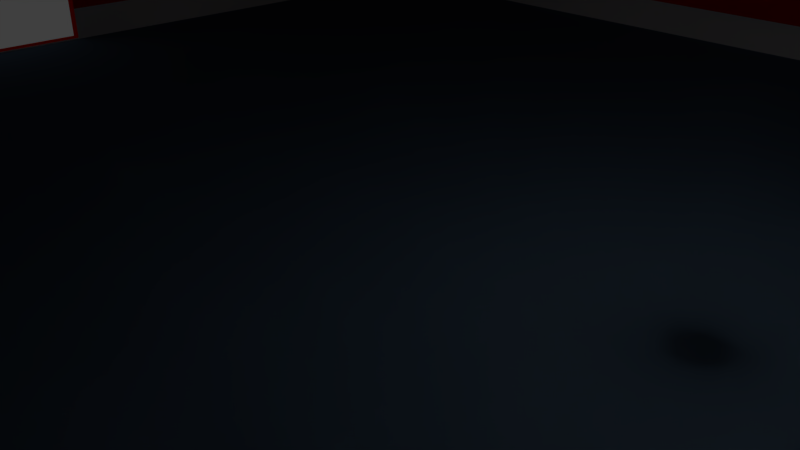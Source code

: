 # Source: 25mRoom_2_door_facing_each_other.blend  (saved by Blender 2.77.0; exported with 4.5.12 LTS)
import bpy
from mathutils import Matrix  # noqa: F401  (used for matrix-valued properties, if any)

bpy.ops.wm.read_factory_settings(use_empty=True)
scene = bpy.context.scene
scene.name = 'Scene'

# ---- collections
col_collection_1 = bpy.data.collections.new('Collection 1'); scene.collection.children.link(col_collection_1)

# ---- materials (node trees are filled in below, after node groups)
mat_material_001 = bpy.data.materials.new('Material.001')
mat_material_001.alpha_threshold = 0.0
mat_material_001.roughness = 0.5
mat_material_001.line_color = (0.0, 0.0, 0.0, 1.0)
mat_material = bpy.data.materials.new('Material')
mat_material.alpha_threshold = 0.0
mat_material.roughness = 0.5
mat_material.line_color = (0.0, 0.0, 0.0, 1.0)
mat_material_004 = bpy.data.materials.new('Material.004')
mat_material_004.alpha_threshold = 0.0
mat_material_004.roughness = 0.5
mat_material_003 = bpy.data.materials.new('Material.003')
mat_material_003.alpha_threshold = 0.0
mat_material_003.roughness = 0.5
mat_material_003.line_color = (0.0, 0.0, 0.0, 1.0)

# ---- material node trees
mat_material_001.use_nodes = True; mat_material_001.node_tree.nodes.clear()
_N = mat_material_001.node_tree.nodes; _L = mat_material_001.node_tree.links
n0 = _N.new('ShaderNodeOutputMaterial'); n0.name = 'Material Output'; n0.location = (300, 300)
n1 = _N.new('ShaderNodeBsdfDiffuse'); n1.name = 'Diffuse BSDF'; n1.location = (10, 300)
n1.inputs[0].default_value = (0.42, 0.42, 0.42, 1.0)
_L.new(n1.outputs[0], n0.inputs[0])
n0.is_active_output = True
mat_material.use_nodes = True; mat_material.node_tree.nodes.clear()
_N = mat_material.node_tree.nodes; _L = mat_material.node_tree.links
n0 = _N.new('ShaderNodeOutputMaterial'); n0.name = 'Material Output'; n0.location = (300, 300)
n1 = _N.new('ShaderNodeBsdfDiffuse'); n1.name = 'Diffuse BSDF'; n1.location = (10, 300)
n1.inputs[0].default_value = (0.8, 0.006038, 0.0, 1.0)
_L.new(n1.outputs[0], n0.inputs[0])
n0.is_active_output = True
mat_material_004.use_nodes = True; mat_material_004.node_tree.nodes.clear()
_N = mat_material_004.node_tree.nodes; _L = mat_material_004.node_tree.links
n0 = _N.new('ShaderNodeOutputMaterial'); n0.name = 'Material Output'; n0.location = (300, 300)
n1 = _N.new('ShaderNodeBsdfDiffuse'); n1.name = 'Diffuse BSDF'; n1.location = (10, 300)
_L.new(n1.outputs[0], n0.inputs[0])
n0.is_active_output = True
mat_material_003.use_nodes = True; mat_material_003.node_tree.nodes.clear()
_N = mat_material_003.node_tree.nodes; _L = mat_material_003.node_tree.links
n0 = _N.new('ShaderNodeOutputMaterial'); n0.name = 'Material Output'; n0.location = (300, 300)
n1 = _N.new('ShaderNodeBsdfDiffuse'); n1.name = 'Diffuse BSDF'; n1.location = (10, 300)
n1.inputs[0].default_value = (0.1019, 0.1602, 0.233, 1.0)
_L.new(n1.outputs[0], n0.inputs[0])
n0.is_active_output = True

# ---- world
world_world = bpy.data.worlds.new('World'); scene.world = world_world
world_world.color = (0.05088, 0.05088, 0.05088)
world_world.use_sun_shadow = False
world_world.sun_shadow_jitter_overblur = 0.0
world_world.cycles.sampling_method = 'MANUAL'

# ---- cameras
cam_camera = bpy.data.cameras.new('Camera')
cam_camera.clip_end = 100.0
cam_camera.lens = 35.0
cam_camera.sensor_width = 32.0
cam_camera.sensor_height = 18.0
cam_camera.ortho_scale = 7.314
cam_camera.dof.focus_distance = 0.0

# ---- lights
light_lamp = bpy.data.lights.new('Lamp', 'POINT')
light_lamp.transmission_factor = 0.0
light_lamp.cutoff_distance = 30.0
light_lamp.energy = 100.0
light_lamp.shadow_buffer_clip_start = 1.001
light_lamp.shadow_soft_size = 0.1
light_lamp.shadow_maximum_resolution = 0.006
light_lamp.use_absolute_resolution = True

# ---- meshes
me_cube_001 = bpy.data.meshes.new('Cube.001')
me_cube_001.from_pydata([(1.0, 1.0, -1.0), (1.0, -1.0, -1.0), (-1.0, -1.0, -1.0), (-1.0, 1.0, -1.0), (1.0, 1.0, 1.0), (1.0, -1.0, 1.0), (-1.0, -1.0, 1.0), (-1.0, 1.0, 1.0)], [], [(0, 1, 2, 3), (4, 7, 6, 5), (0, 4, 5, 1), (1, 5, 6, 2), (2, 6, 7, 3), (4, 0, 3, 7)])
me_cube_001.polygons.foreach_set('use_smooth', [True] * 6)
me_cube_001.materials.append(mat_material_001)
me_cube_001.use_remesh_preserve_volume = False
me_cube_001.use_remesh_preserve_attributes = False
me_cube_001.use_mirror_vertex_groups = False
me_cube_001.update()
me_cube = bpy.data.meshes.new('Cube')
me_cube.from_pydata([(-1.0, 1.0, -0.05021), (1.023, 1.0, -0.05021), (0.9038, 0.9038, -1.05), (-0.9038, 0.9038, -1.05), (-1.0, -1.0, -0.05021), (-0.9038, -0.9038, -1.05), (1.023, 1.0, 0.3655), (-1.0, 1.0, 0.3655), (0.9038, -0.9038, -1.05), (1.023, -1.0, -0.05021), (0.8861, 0.8861, -1.05), (-0.8861, 0.8861, -1.05), (-0.8861, -0.8861, -1.05), (-1.0, -1.0, 0.3655), (-1.0, -0.1601, 0.3655), (-1.0, -0.1601, 0.06547), (-1.0, 0.1537, 0.06547), (-1.0, 0.1537, 0.3655), (1.023, 1.0, 1.534), (-1.0, 1.0, 1.534), (1.023, 0.1595, 0.3559), (1.023, 0.1595, 0.03513), (1.023, -0.1595, 0.03513), (1.023, -0.1595, 0.3559), (1.023, -1.0, 0.3655), (0.8861, -0.8861, -1.05), (0.9804, 0.9804, -0.05021), (-0.9804, 0.9804, -0.05021), (-0.9804, -0.9804, -0.05021), (-1.0, -1.0, 1.534), (-1.0, -0.1601, 1.534), (-1.0, 0.1537, 1.534), (1.023, 1.0, 1.95), (-1.0, 1.0, 1.95), (1.023, 0.1595, 1.544), (0.9804, 0.1595, 0.03513), (1.023, 0.1595, 1.814), (0.9804, 0.1595, 1.814), (0.9804, 0.1595, 1.507), (0.9804, 0.1595, 0.3926), (0.9804, -0.1595, 0.03513), (1.023, -0.1595, 1.544), (1.023, -1.0, 1.534), (0.9804, -0.9804, -0.05021), (-0.9804, 0.9804, 0.4016), (0.9804, 0.9804, 0.4016), (-0.9804, 0.1537, 0.4016), (-0.9804, 0.1537, 0.06547), (-0.9804, -0.1601, 0.06547), (-0.9804, -0.1601, 0.4016), (-0.9804, -0.9804, 0.4016), (-1.0, -1.0, 1.95), (-1.0, 0.1537, 1.815), (-1.0, -0.1601, 1.815), (-0.8422, 0.8422, 2.95), (0.8422, 0.8422, 2.95), (1.023, -1.0, 1.95), (1.023, -0.1595, 1.814), (0.9804, -0.9804, 0.4016), (0.9804, -0.1595, 0.3926), (0.9804, -0.1595, 1.814), (0.9804, 0.9804, 1.95), (0.9804, 0.9804, 1.498), (0.9804, -0.1595, 1.507), (0.9804, -0.9804, 1.498), (0.9804, -0.9804, 1.95), (-0.9804, 0.9804, 1.498), (-0.9804, 0.1537, 1.498), (-0.9804, -0.1601, 1.498), (-0.9804, -0.9804, 1.498), (-0.8422, -0.8422, 2.95), (0.8422, -0.8422, 2.95), (-0.8257, -0.8257, 2.95), (-0.8257, 0.8257, 2.95), (0.8257, 0.8257, 2.95), (0.8257, -0.8257, 2.95), (-0.9804, 0.9804, 1.95), (-0.9804, -0.9804, 1.95), (-0.9804, -0.1601, 1.815), (-0.9804, 0.1537, 1.815)], [], [(0, 1, 2, 3), (4, 0, 3, 5), (6, 1, 0, 7), (8, 2, 1, 9), (2, 10, 11, 12, 5, 3), (9, 4, 5, 8), (4, 13, 14, 15, 16, 17, 7, 0), (18, 6, 7, 19), (6, 20, 21, 22, 23, 24, 9, 1), (5, 12, 25, 10, 2, 8), (26, 27, 11, 10), (27, 28, 12, 11), (9, 24, 13, 4), (13, 29, 30, 14), (31, 19, 7, 17), (32, 18, 19, 33), (18, 34, 20, 6), (35, 21, 20, 34, 36, 37, 38, 39), (40, 22, 21, 35), (23, 41, 42, 24), (28, 43, 25, 12), (10, 25, 43, 26), (44, 27, 26, 45), (27, 44, 46, 47, 48, 49, 50, 28), (24, 42, 29, 13), (29, 51, 33, 19, 31, 52, 53, 30), (32, 33, 54, 55), (18, 32, 56, 42, 41, 57, 36, 34), (58, 59, 40, 35, 39, 45, 26, 43), (57, 60, 37, 36), (61, 62, 38, 37, 60, 63, 64, 65), (39, 38, 62, 45), (40, 59, 63, 60, 57, 41, 23, 22), (28, 50, 58, 43), (66, 44, 45, 62), (44, 66, 67, 46), (68, 69, 50, 49), (42, 56, 51, 29), (33, 51, 70, 54), (56, 32, 55, 71), (55, 54, 70, 72, 73, 74), (64, 63, 59, 58), (61, 65, 75, 74), (76, 66, 62, 61), (69, 77, 65, 64), (50, 69, 64, 58), (66, 76, 77, 69, 68, 78, 79, 67), (51, 56, 71, 70), (74, 75, 72, 70, 71, 55), (77, 76, 73, 72), (76, 61, 74, 73), (65, 77, 72, 75), (52, 31, 17, 16, 47, 46, 67, 79), (79, 78, 53, 52), (16, 15, 48, 47), (78, 68, 49, 48, 15, 14, 30, 53)])
me_cube.polygons.foreach_set('use_smooth', [1, 1, 1, 1, 1, 1, 1, 1, 1, 1, 1, 1, 1, 1, 1, 1, 1, 1, 1, 1, 1, 1, 1, 1, 1, 1, 1, 1, 1, 1, 1, 1, 1, 1, 1, 1, 1, 1, 1, 1, 1, 1, 1, 1, 1, 1, 1, 1, 1, 1, 1, 1, 0, 0, 0, 0])
me_cube.polygons.foreach_set('material_index', [1, 1, 1, 1, 1, 1, 1, 0, 1, 1, 1, 1, 1, 0, 0, 1, 0, 0, 0, 0, 1, 1, 1, 1, 0, 1, 1, 1, 1, 0, 1, 0, 0, 1, 0, 0, 0, 1, 1, 1, 1, 0, 1, 1, 1, 0, 1, 1, 1, 1, 1, 1, 0, 0, 0, 0])
_uv = me_cube.uv_layers.new(name='UVMap')
_uv.uv.foreach_set('vector', [0.0, 0.0, 0.0, 0.0, 0.0, 0.0, 0.0, 0.0, 0.0, 0.0, 0.0, 0.0, 0.0, 0.0, 0.0, 0.0, 0.0, 0.0, 0.0, 0.0, 0.0, 0.0, 0.0, 0.0, 0.0, 0.0, 0.0, 0.0, 0.0, 0.0, 0.0, 0.0, 0.0, 0.0, 0.0, 0.0, 0.0, 0.0, 0.0, 0.0, 0.0, 0.0, 0.0, 0.0, 0.0, 0.0, 0.0, 0.0, 0.0, 0.0, 0.0, 0.0, 0.0, 0.0, 0.0, 0.0, 0.0, 0.0, 0.0, 0.0, 0.0, 0.0, 0.0, 0.0, 0.0, 0.0, 0.0, 0.0, 0.0, 0.0, 0.0, 0.0, 0.0, 0.0, 0.0, 0.0, 0.0, 0.0, 0.0, 0.0, 0.0, 0.0, 0.0, 0.0, 0.0, 0.0, 0.0, 0.0, 0.0, 0.0, 0.0, 0.0, 0.0, 0.0, 0.0, 0.0, 0.0, 0.0, 0.0, 0.0, 0.0, 0.0, 0.0, 0.0, 0.0, 0.0, 0.0, 0.0, 0.0, 0.0, 0.0, 0.0, 0.0, 0.0, 0.0, 0.0, 0.0, 0.0, 0.0, 0.0, 0.0, 0.0, 0.0, 0.0, 0.0, 0.0, 0.0, 0.0, 0.0, 0.0, 0.0, 0.0, 0.0, 0.0, 0.0, 0.0, 0.0, 0.0, 0.0, 0.0, 0.0, 0.0, 0.0, 0.0, 0.0, 0.0, 0.0, 0.0, 0.0, 0.0, 0.0, 0.0, 0.0, 0.0, 0.0, 0.0, 0.0, 0.0, 0.0, 0.0, 0.0, 0.0, 0.0, 0.0, 0.0, 0.0, 0.0, 0.0, 0.0, 0.0, 0.0, 0.0, 0.0, 0.0, 0.0, 0.0, 0.0, 0.0, 0.0, 0.0, 0.0, 0.0, 0.0, 0.0, 0.0, 0.0, 0.0, 0.0, 0.0, 0.0, 0.0, 0.0, 0.0, 0.0, 0.0, 0.0, 0.0, 0.0, 0.0, 0.0, 0.0, 0.0, 0.0, 0.0, 0.0, 0.0, 0.0, 0.0, 0.0, 0.0, 0.0, 0.0, 0.0, 0.0, 0.0, 0.0, 0.0, 0.0, 0.0, 0.0, 0.0, 0.0, 0.0, 0.0, 0.0, 0.0, 0.0, 0.0, 0.0, 0.0, 0.0, 0.0, 0.0, 0.0, 0.0, 0.0, 0.0, 0.0, 0.0, 0.0, 0.0, 0.0, 0.0, 0.0, 0.0, 0.0, 0.0, 0.0, 0.0, 0.0, 0.0, 0.0, 0.0, 0.0, 0.0, 0.0, 0.0, 0.0, 0.0, 0.0, 0.0, 0.0, 0.0, 0.0, 0.0, 0.0, 0.0, 0.0, 0.0, 0.0, 0.0, 0.0, 0.0, 0.0, 0.0, 0.0, 0.0, 0.0, 0.0, 0.0, 0.0, 0.0, 0.0, 0.0, 0.0, 0.0, 0.0, 0.0, 0.0, 0.0, 0.0, 0.0, 0.0, 0.0, 0.0, 0.0, 0.0, 0.0, 0.0, 0.0, 0.0, 0.0, 0.0, 0.0, 0.0, 0.0, 0.0, 0.0, 0.0, 0.0, 0.0, 0.0, 0.0, 0.0, 0.0, 0.0, 0.0, 0.0, 0.0, 0.0, 0.0, 0.0, 0.0, 0.0, 0.0, 0.0, 0.0, 0.0, 0.0, 0.0, 0.0, 0.0, 0.0, 0.0, 0.0, 0.0, 0.0, 0.0, 0.0, 0.0, 0.0, 0.0, 0.0, 0.0, 0.0, 0.0, 0.0, 0.0, 0.0, 0.0, 0.0, 0.0, 0.0, 0.0, 0.0, 0.0, 0.0, 0.0, 0.0, 0.0, 0.0, 0.0, 0.0, 0.0, 0.0, 0.0, 0.0, 0.0, 0.0, 0.0, 0.0, 0.0, 0.0, 0.0, 0.0, 0.0, 0.0, 0.0, 0.0, 0.0, 0.0, 0.0, 0.0, 0.0, 0.0, 0.0, 0.0, 0.0, 0.0, 0.0, 0.0, 0.0, 0.0, 0.0, 0.0, 0.0, 0.0, 0.0, 0.0, 0.0, 0.0, 0.0, 0.0, 0.0, 0.0, 0.0, 0.0, 0.0, 0.0, 0.0, 0.0, 0.0, 0.0, 0.0, 0.0, 0.0, 0.0, 0.0, 0.0, 0.0, 0.0, 0.0, 0.0, 0.0, 0.0, 0.0, 0.0, 0.0, 0.0, 0.0, 0.0, 0.0, 0.0, 0.0, 0.0, 0.0, 0.0, 0.0, 0.0, 0.0, 0.0, 0.0, 0.0, 0.0, 0.0, 0.0, 0.0, 0.0, 0.0, 0.0, 0.0, 0.0, 0.0, 0.0, 0.0, 0.0, 0.0, 0.0, 0.0, 0.0, 0.0, 0.0, 0.0, 0.0, 0.0, 0.0, 0.0, 0.0, 0.0, 0.0, 0.0, 0.0, 0.0, 0.0, 0.0, 0.0, 0.0, 0.0, 0.0, 0.0, 0.0, 0.0, 0.0, 0.0, 0.0, 0.0, 0.0, 0.0, 0.0, 0.0, 0.0, 0.0, 0.0, 0.0, 0.0, 0.0, 0.0, 0.0, 0.0, 0.0, 0.0, 0.0, 0.0, 0.0, 0.0, 0.0, 0.0, 0.0, 0.0, 0.0, 0.0, 0.0, 0.0, 0.0, 0.0, 0.0, 0.0, 0.0, 0.0, 0.0, 0.0, 0.0, 0.0, 0.0, 0.0, 0.0, 0.0, 0.0, 0.0, 0.0, 0.0, 0.0, 0.0, 0.0, 0.0, 0.0, 0.0, 0.0, 0.0, 0.0, 0.0, 0.0, 0.0, 0.0, 0.0, 0.0, 0.0, 0.0, 0.0, 0.0, 0.0, 0.0, 0.0, 0.0, 0.0, 0.0, 0.0, 0.0, 0.0, 0.0])
me_cube.materials.append(mat_material)
me_cube.materials.append(mat_material_004)
me_cube.use_remesh_preserve_volume = False
me_cube.use_remesh_preserve_attributes = False
me_cube.use_mirror_vertex_groups = False
me_cube.update()
me_cube.normals_split_custom_set([tuple(v) for v in zip(*[iter([-0.7056, 0.7056, -0.06561, 0.7075, 0.703, -0.07318, 0.5428, 0.5516, -0.6333, -0.5506, 0.5506, -0.6274, -0.7056, -0.7056, -0.06561, -0.7056, 0.7056, -0.06561, -0.5506, 0.5506, -0.6274, -0.5506, -0.5506, -0.6274, 0.7071, 0.7071, -1.596e-08, 0.7075, 0.703, -0.07318, -0.7056, 0.7056, -0.06561, -0.7071, 0.7071, -2.075e-07, 0.5428, -0.5517, -0.6333, 0.5428, 0.5516, -0.6333, 0.7075, 0.703, -0.07318, 0.7075, -0.703, -0.07318, 0.5428, 0.5516, -0.6333, -0.3324, -0.3324, -0.8826, 0.623, -0.623, -0.473, 0.3324, 0.3324, -0.8826, -0.5506, -0.5506, -0.6274, -0.5506, 0.5506, -0.6274, 0.7075, -0.703, -0.07318, -0.7056, -0.7056, -0.06561, -0.5506, -0.5506, -0.6274, 0.5428, -0.5517, -0.6333, -0.7056, -0.7056, -0.06561, -0.7071, -0.7071, -4.434e-07, -1.0, 2.427e-07, -2.931e-07, -1.0, 2.425e-07, -5.352e-07, -1.0, 2.425e-07, -5.352e-07, -1.0, 1.815e-07, -3.186e-07, -0.7071, 0.7071, -2.075e-07, -0.7056, 0.7056, -0.06561, 0.7071, 0.7071, 4.852e-07, 0.7071, 0.7071, -1.596e-08, -0.7071, 0.7071, -2.075e-07, -0.7071, 0.7071, 3.017e-07, 0.7071, 0.7071, -1.596e-08, 0.7071, -0.7071, -3.428e-08, 0.5773, -0.5774, 0.5774, 0.5774, 0.5774, 0.5774, 0.7071, 0.7071, -2.306e-08, 0.7071, -0.7071, -2.519e-07, 0.7075, -0.703, -0.07318, 0.7075, 0.703, -0.07318, -0.5506, -0.5506, -0.6274, 0.3324, 0.3324, -0.8826, -0.623, 0.623, -0.473, -0.3324, -0.3324, -0.8826, 0.5428, 0.5516, -0.6333, 0.5428, -0.5517, -0.6333, -0.7056, -0.7056, 0.06437, 0.7056, -0.7056, 0.06437, 0.623, -0.623, -0.473, -0.3324, -0.3324, -0.8826, 0.7056, -0.7056, 0.06437, 0.7056, 0.7056, 0.06437, 0.3324, 0.3324, -0.8826, 0.623, -0.623, -0.473, 0.7075, -0.703, -0.07318, 0.7071, -0.7071, -2.519e-07, -0.7071, -0.7071, -4.434e-07, -0.7056, -0.7056, -0.06561, -0.7071, -0.7071, -4.434e-07, -0.7071, -0.7071, 9.09e-08, -1.0, 2.418e-07, 3.723e-08, -1.0, 2.427e-07, -2.931e-07, -1.0, 1.806e-07, 1.172e-08, -0.7071, 0.7071, 3.017e-07, -0.7071, 0.7071, -2.075e-07, -1.0, 1.815e-07, -3.186e-07, 0.7047, 0.7006, 0.1116, 0.7071, 0.7071, 4.852e-07, -0.7071, 0.7071, 3.017e-07, -0.7032, 0.7032, 0.1045, 0.7071, 0.7071, 4.852e-07, 0.7071, -0.7071, 1.946e-07, 0.7071, -0.7071, -3.428e-08, 0.7071, 0.7071, -1.596e-08, -0.5774, -0.5773, 0.5774, 0.5773, -0.5774, 0.5774, 0.7071, -0.7071, -3.428e-08, 0.7071, -0.7071, 1.946e-07, 0.5774, -0.5774, -0.5773, -0.5773, -0.5774, -0.5774, -0.7071, -0.7071, -1.011e-07, -0.7071, -0.7071, 1.154e-07, -0.5774, 0.5774, 0.5774, 0.5774, 0.5774, 0.5774, 0.5773, -0.5774, 0.5774, -0.5774, -0.5773, 0.5774, 0.7071, 0.7071, -2.306e-08, 0.7071, 0.7071, 2.058e-07, 0.7071, -0.7071, 2.743e-07, 0.7071, -0.7071, -2.519e-07, 0.7056, 0.7056, 0.06437, -0.7056, 0.7056, 0.06437, -0.623, 0.623, -0.473, 0.3324, 0.3324, -0.8826, -0.3324, -0.3324, -0.8826, -0.623, 0.623, -0.473, -0.7056, 0.7056, 0.06437, -0.7056, -0.7056, 0.06437, 0.7071, -0.7071, 1.868e-07, 0.7056, -0.7056, 0.06437, -0.7056, -0.7056, 0.06437, -0.7071, -0.7071, 1.352e-07, 0.7056, -0.7056, 0.06437, 0.7071, -0.7071, 1.868e-07, 1.0, -1.612e-07, 2.35e-07, 1.0, -1.909e-07, 3.884e-07, 1.0, -1.909e-07, 3.884e-07, 1.0, -1.617e-07, 2.214e-07, 0.7071, 0.7071, 3.89e-07, 0.7056, 0.7056, 0.06437, 0.7071, -0.7071, -2.519e-07, 0.7071, -0.7071, 2.743e-07, -0.7071, -0.7071, 9.09e-08, -0.7071, -0.7071, -4.434e-07, -0.7071, -0.7071, 9.09e-08, -0.7032, -0.7032, 0.1045, -0.7032, 0.7032, 0.1045, -0.7071, 0.7071, 3.017e-07, -1.0, 1.806e-07, 1.172e-08, -1.0, 2.406e-07, 1.255e-07, -1.0, 2.406e-07, 1.255e-07, -1.0, 2.418e-07, 3.723e-08, 0.7047, 0.7006, 0.1116, -0.7032, 0.7032, 0.1045, -0.5322, 0.5322, 0.6584, 0.5242, 0.5331, 0.6641, 0.7071, 0.7071, 4.852e-07, 0.7047, 0.7006, 0.1116, 0.7047, -0.7006, 0.1116, 0.7071, -0.7071, 2.743e-07, 0.7071, 0.7071, 2.058e-07, 0.5774, 0.5773, -0.5773, 0.5774, -0.5774, -0.5773, 0.7071, -0.7071, 1.946e-07, -0.7071, 0.7071, 2.511e-07, -0.7071, 0.7071, 1.425e-08, -0.5774, 0.5774, 0.5774, -0.5774, -0.5773, 0.5774, -0.7071, -0.7071, 1.154e-07, -0.7071, -0.7071, 1.352e-07, -0.7056, -0.7056, 0.06437, -0.7056, 0.7056, 0.06437, 0.5774, 0.5773, -0.5773, -0.5773, 0.5774, -0.5774, -0.5773, -0.5774, -0.5774, 0.5774, -0.5774, -0.5773, -0.7034, -0.7034, -0.1026, -0.7071, -0.7071, -3.18e-07, -0.7071, -0.7071, -1.011e-07, -0.5773, -0.5774, -0.5774, -0.5773, 0.5774, -0.5774, -0.7071, 0.7071, -2.023e-07, -0.7071, 0.7071, -2.021e-07, -0.7034, 0.7034, -0.1026, -0.7071, -0.7071, 1.154e-07, -0.7071, -0.7071, -1.011e-07, -0.7071, -0.7071, -3.18e-07, -0.7071, -0.7071, 1.352e-07, -0.5774, 0.5774, 0.5774, -0.7071, 0.7071, 1.425e-08, -0.7071, 0.7071, -2.023e-07, -0.5773, 0.5774, -0.5774, 0.5774, 0.5773, -0.5773, 0.7071, 0.7071, 2.058e-07, 0.7071, 0.7071, -2.306e-08, 0.5774, 0.5774, 0.5774, 0.7056, 0.7056, 0.06437, 0.7071, 0.7071, 3.89e-07, -0.7071, 0.7071, 2.511e-07, -0.7056, 0.7056, 0.06437, 0.7071, -0.7071, -2.052e-07, 0.7071, -0.7071, 1.868e-07, -0.7071, -0.7071, 1.352e-07, -0.7071, -0.7071, -3.18e-07, 0.7071, -0.7071, 1.868e-07, 0.7071, -0.7071, -2.052e-07, 1.0, -1.416e-07, 1.964e-08, 1.0, -1.612e-07, 2.35e-07, 1.0, -1.421e-07, 6.053e-09, 0.7071, 0.7071, -3.003e-09, 0.7071, 0.7071, 3.89e-07, 1.0, -1.617e-07, 2.214e-07, 0.7071, -0.7071, 2.743e-07, 0.7047, -0.7006, 0.1116, -0.7032, -0.7032, 0.1045, -0.7071, -0.7071, 9.09e-08, -0.7032, 0.7032, 0.1045, -0.7032, -0.7032, 0.1045, -0.5322, -0.5322, 0.6585, -0.5322, 0.5322, 0.6584, 0.7047, -0.7006, 0.1116, 0.7047, 0.7006, 0.1116, 0.5242, 0.5331, 0.6641, 0.5242, -0.5331, 0.6641, 0.5242, 0.5331, 0.6641, -0.5322, 0.5322, 0.6584, -0.5322, -0.5322, 0.6585, 0.3525, 0.3525, 0.8669, 0.6487, -0.6487, 0.3979, -0.3525, -0.3525, 0.8669, -0.7071, 0.7071, -2.021e-07, -0.7071, 0.7071, -2.023e-07, -0.7071, 0.7071, 1.425e-08, -0.7071, 0.7071, 2.511e-07, -0.7034, -0.7034, -0.1026, -0.7034, 0.7034, -0.1026, -0.6487, 0.6487, 0.3979, -0.3525, -0.3525, 0.8669, 0.7034, -0.7034, -0.1026, 0.7071, -0.7071, -2.052e-07, -0.7071, -0.7071, -3.18e-07, -0.7034, -0.7034, -0.1026, 0.7071, 0.7071, -3.003e-09, 0.7034, 0.7034, -0.1026, -0.7034, 0.7034, -0.1026, -0.7071, 0.7071, -2.021e-07, 0.7071, 0.7071, 3.89e-07, 0.7071, 0.7071, -3.003e-09, -0.7071, 0.7071, -2.021e-07, -0.7071, 0.7071, 2.511e-07, 0.7071, -0.7071, -2.052e-07, 0.7034, -0.7034, -0.1026, 0.7034, 0.7034, -0.1026, 0.7071, 0.7071, -3.003e-09, 1.0, -1.421e-07, 6.053e-09, 1.0, -1.516e-07, -4.226e-08, 1.0, -1.516e-07, -4.226e-08, 1.0, -1.416e-07, 1.964e-08, -0.7032, -0.7032, 0.1045, 0.7047, -0.7006, 0.1116, 0.5242, -0.5331, 0.6641, -0.5322, -0.5322, 0.6585, -0.3525, -0.3525, 0.8669, -0.6487, 0.6487, 0.3979, 0.3525, 0.3525, 0.8669, -0.5322, -0.5322, 0.6585, 0.5242, -0.5331, 0.6641, 0.5242, 0.5331, 0.6641, 0.7034, 0.7034, -0.1026, 0.7034, -0.7034, -0.1026, 0.6487, -0.6487, 0.3979, 0.3525, 0.3525, 0.8669, 0.7034, -0.7034, -0.1026, -0.7034, -0.7034, -0.1026, -0.3525, -0.3525, 0.8669, 0.6487, -0.6487, 0.3979, -0.7034, 0.7034, -0.1026, 0.7034, 0.7034, -0.1026, 0.3525, 0.3525, 0.8669, -0.6487, 0.6487, 0.3979, 0.0, -1.0, -4.325e-09, 0.0, -1.0, -4.325e-09, 0.0, -1.0, -4.325e-09, 0.0, -1.0, -4.325e-09, 0.0, -1.0, -4.325e-09, 0.0, -1.0, -4.325e-09, 0.0, -1.0, -4.325e-09, 0.0, -1.0, -4.325e-09, 0.0, 0.0, -1.0, 0.0, 0.0, -1.0, 0.0, 0.0, -1.0, 0.0, 0.0, -1.0, 0.0, 0.0, 1.0, 0.0, 0.0, 1.0, 0.0, 0.0, 1.0, 0.0, 0.0, 1.0, 0.0, 1.0, 9.12e-10, 0.0, 1.0, 9.12e-10, 0.0, 1.0, 9.12e-10, 0.0, 1.0, 9.12e-10, 0.0, 1.0, 9.12e-10, 0.0, 1.0, 9.12e-10, 0.0, 1.0, 9.12e-10, 0.0, 1.0, 9.12e-10])] * 3)])
me_cube_003 = bpy.data.meshes.new('Cube.003')
me_cube_003.from_pydata([(1.0, 1.0, -1.0), (1.0, -1.0, -1.0), (-1.0, -1.0, -1.0), (-1.0, 1.0, -1.0), (1.0, 1.0, 1.0), (1.0, -1.0, 1.0), (-1.0, -1.0, 1.0), (-1.0, 1.0, 1.0)], [], [(0, 1, 2, 3), (4, 7, 6, 5), (0, 4, 5, 1), (1, 5, 6, 2), (2, 6, 7, 3), (4, 0, 3, 7)])
me_cube_003.polygons.foreach_set('use_smooth', [True] * 6)
me_cube_003.materials.append(mat_material_003)
me_cube_003.use_remesh_preserve_volume = False
me_cube_003.use_remesh_preserve_attributes = False
me_cube_003.use_mirror_vertex_groups = False
me_cube_003.update()

# ---- objects
ob_lamp = bpy.data.objects.new('Lamp', light_lamp)
ob_camera = bpy.data.objects.new('Camera', cam_camera)
ob_ceiling = bpy.data.objects.new('Ceiling', me_cube_001)
ob_wall = bpy.data.objects.new('Wall', me_cube)
ob_floor = bpy.data.objects.new('Floor', me_cube_003)

# ---- transforms, parenting, visibility, modifiers, constraints
ob_lamp.location = (4.076, 1.005, 5.904)
ob_lamp.rotation_euler = (0.6503, 0.05522, 1.866)
ob_lamp.lock_rotations_4d = False
ob_lamp.empty_display_type = 'ARROWS'
ob_lamp.color = (0.0, 0.0, 0.0, 0.0)
ob_lamp.lineart.crease_threshold = 0.0
ob_camera.location = (7.481, -6.508, 5.344)
ob_camera.rotation_euler = (1.109, 0.0, 0.8149)
ob_camera.lock_rotations_4d = False
ob_camera.empty_display_type = 'ARROWS'
ob_camera.color = (0.0, 0.0, 0.0, 0.0)
ob_camera.display_type = 'WIRE'
ob_camera.lineart.crease_threshold = 0.0
ob_ceiling.location = (0.0, 0.0, 6.0)
ob_ceiling.scale = (10.75, 10.75, 0.1)
ob_ceiling.lock_rotations_4d = False
ob_ceiling.empty_display_type = 'ARROWS'
ob_ceiling.lineart.crease_threshold = 0.0
ob_wall.location = (0.0, 0.0, 0.0)
ob_wall.scale = (12.75, 12.75, 2.0)
ob_wall.lock_rotations_4d = False
ob_wall.empty_display_type = 'ARROWS'
ob_wall.lineart.crease_threshold = 0.0
ob_floor.location = (0.0, 0.0, 0.0)
ob_floor.scale = (12.5, 12.5, 0.1)
ob_floor.lock_rotations_4d = False
ob_floor.empty_display_type = 'ARROWS'
ob_floor.lineart.crease_threshold = 0.0

# ---- collection membership
col_collection_1.objects.link(ob_lamp)
col_collection_1.objects.link(ob_camera)
col_collection_1.objects.link(ob_ceiling)
col_collection_1.objects.link(ob_wall)
col_collection_1.objects.link(ob_floor)

# ---- scene / render settings (as saved in the file)
scene.camera = ob_camera
scene.frame_start = 1; scene.frame_end = 250; scene.frame_set(0)
scene.render.engine = 'CYCLES'
scene.render.resolution_percentage = 50
scene.render.dither_intensity = 0.0
scene.cycles.use_denoising = False
scene.cycles.samples = 128
scene.cycles.sampling_pattern = 'TABULATED_SOBOL'
scene.cycles.light_sampling_threshold = 0.0
scene.cycles.use_adaptive_sampling = False
scene.cycles.use_light_tree = False
scene.cycles.blur_glossy = 0.0
scene.cycles.sample_clamp_indirect = 0.0
scene.view_settings.view_transform = 'Standard'
bpy.context.view_layer.update()
